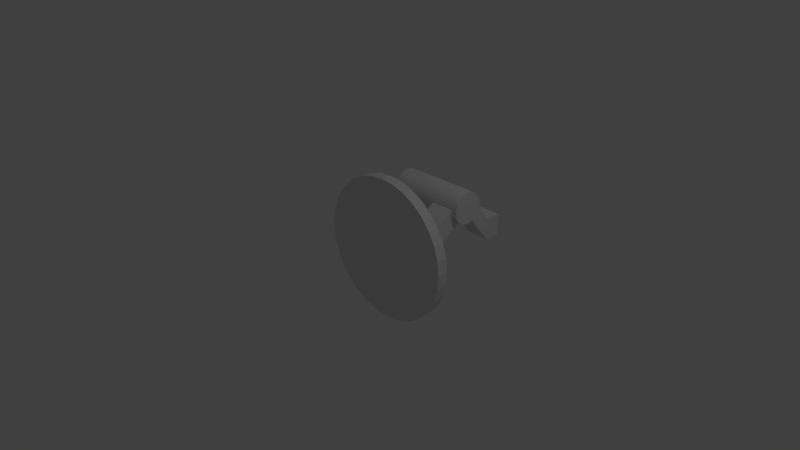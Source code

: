 # Source: TurretArm.blend  (saved by Blender 2.77.0; exported with 4.5.12 LTS)
import bpy
from mathutils import Matrix  # noqa: F401  (used for matrix-valued properties, if any)

bpy.ops.wm.read_factory_settings(use_empty=True)
scene = bpy.context.scene
scene.name = 'Scene'

# ---- collections
col_collection_1 = bpy.data.collections.new('Collection 1'); scene.collection.children.link(col_collection_1)

# ---- materials (node trees are filled in below, after node groups)
mat_material = bpy.data.materials.new('Material')
mat_material.alpha_threshold = 0.0
mat_material.use_transparent_shadow = False
mat_material.roughness = 0.5
mat_material.line_color = (0.0, 0.0, 0.0, 1.0)

# ---- material node trees

# ---- world
world_world = bpy.data.worlds.new('World'); scene.world = world_world
world_world.color = (0.05088, 0.05088, 0.05088)
world_world.use_sun_shadow = False
world_world.sun_shadow_jitter_overblur = 0.0
world_world.cycles.sampling_method = 'MANUAL'

# ---- cameras
cam_camera = bpy.data.cameras.new('Camera')
cam_camera.clip_end = 100.0
cam_camera.lens = 35.0
cam_camera.sensor_width = 32.0
cam_camera.sensor_height = 18.0
cam_camera.ortho_scale = 7.314
cam_camera.dof.focus_distance = 0.0
cam_camera.dof.aperture_fstop = 128.0

# ---- lights
light_lamp = bpy.data.lights.new('Lamp', 'POINT')
light_lamp.transmission_factor = 0.0
light_lamp.cutoff_distance = 30.0
light_lamp.energy = 100.0
light_lamp.shadow_buffer_clip_start = 1.001
light_lamp.shadow_soft_size = 0.1
light_lamp.shadow_maximum_resolution = 0.006
light_lamp.use_absolute_resolution = True

# ---- meshes
me_cube = bpy.data.meshes.new('Cube')
me_cube.from_pydata([(0.116, -1.167, 2.515), (-0.166, -1.167, 2.515), (0.116, -0.8852, 2.515), (-0.166, -0.8852, 2.515), (-0.4653, 0.3029, 0.0157), (-0.4653, 0.3029, -0.2996), (0.4805, 0.3029, 0.0157), (0.4805, 0.3029, -0.2996), (-0.1724, 0.3029, 0.0157), (-0.1724, 0.3029, -0.2996), (0.1429, 0.3029, 0.0157), (0.1429, 0.3029, -0.2996), (-0.4653, 1.65, 0.1056), (-0.4653, 1.65, -0.2097), (0.4805, 1.65, 0.1056), (0.4805, 1.65, -0.2097), (-0.1724, 1.65, 0.1056), (-0.1724, 1.65, -0.2097), (0.1429, 1.65, 0.1056), (0.1429, 1.65, -0.2097), (-0.4653, 0.752, 0.3423), (-0.4653, 1.201, 0.6689), (-0.4653, 1.201, 0.3536), (-0.4653, 0.752, 0.02704), (-0.1724, 0.752, 0.02704), (-0.1724, 1.201, 0.3536), (-0.1724, 1.201, 0.6689), (-0.1724, 0.752, 0.3423), (0.4805, 0.752, 0.3423), (0.4805, 1.201, 0.6689), (0.1429, 1.201, 0.6689), (0.1429, 0.752, 0.3423), (0.1429, 0.752, 0.02704), (0.1429, 1.201, 0.3536), (0.4805, 1.201, 0.3536), (0.4805, 0.752, 0.02704), (0.173, 0.8282, 0.1361), (0.173, 1.125, 0.3517), (0.173, 1.125, 0.5599), (0.173, 0.8282, 0.3442), (-0.003559, 0.323, 0.9981), (-0.003559, 0.1731, 0.9981), (0.1915, 0.323, 0.9789), (0.1915, 0.1731, 0.9789), (0.3791, 0.323, 0.922), (0.3791, 0.1731, 0.922), (0.552, 0.323, 0.8296), (0.552, 0.1731, 0.8296), (0.7035, 0.323, 0.7052), (0.7035, 0.1731, 0.7052), (0.8279, 0.323, 0.5537), (0.8279, 0.1731, 0.5537), (0.9203, 0.323, 0.3808), (0.9203, 0.1731, 0.3808), (0.9772, 0.323, 0.1932), (0.9772, 0.1731, 0.1932), (0.9964, 0.323, -0.001864), (0.9964, 0.1731, -0.001864), (0.9772, 0.323, -0.197), (0.9772, 0.1731, -0.197), (0.9203, 0.323, -0.3845), (0.9203, 0.1731, -0.3845), (0.8279, 0.323, -0.5574), (0.8279, 0.1731, -0.5574), (0.7035, 0.323, -0.709), (0.7035, 0.1731, -0.709), (0.552, 0.323, -0.8333), (0.552, 0.1731, -0.8333), (0.3791, 0.323, -0.9257), (0.3791, 0.1731, -0.9257), (0.1915, 0.323, -0.9826), (0.1915, 0.1731, -0.9826), (-0.003559, 0.323, -1.002), (-0.003559, 0.1731, -1.002), (-0.1986, 0.323, -0.9826), (-0.1986, 0.1731, -0.9826), (-0.3862, 0.323, -0.9257), (-0.3862, 0.1731, -0.9257), (-0.5591, 0.323, -0.8333), (-0.5591, 0.1731, -0.8333), (-0.7107, 0.323, -0.709), (-0.7107, 0.1731, -0.709), (-0.835, 0.323, -0.5574), (-0.835, 0.1731, -0.5574), (-0.9274, 0.323, -0.3845), (-0.9274, 0.1731, -0.3845), (-0.9843, 0.323, -0.197), (-0.9843, 0.1731, -0.197), (-1.004, 0.323, -0.001864), (-1.004, 0.1731, -0.001864), (-0.9843, 0.323, 0.1932), (-0.9843, 0.1731, 0.1932), (-0.9274, 0.323, 0.3808), (-0.9274, 0.1731, 0.3808), (-0.835, 0.323, 0.5537), (-0.835, 0.1731, 0.5537), (-0.7107, 0.323, 0.7052), (-0.7107, 0.1731, 0.7052), (-0.5591, 0.323, 0.8296), (-0.5591, 0.1731, 0.8296), (-0.3862, 0.323, 0.922), (-0.3862, 0.1731, 0.922), (-0.1986, 0.323, 0.9789), (-0.1986, 0.1731, 0.9789), (-0.4653, 1.872, 0.1056), (-0.4653, 1.872, -0.2097), (0.4805, 1.872, 0.1056), (0.4805, 1.872, -0.2097), (-0.1724, 1.872, 0.1056), (-0.1724, 1.872, -0.2097), (0.1429, 1.872, 0.1056), (0.1429, 1.872, -0.2097), (-0.5672, 1.383, 0.455), (0.5603, 1.383, 0.455), (-0.5672, 1.379, 0.4112), (0.5603, 1.379, 0.4112), (-0.5672, 1.366, 0.3691), (0.5603, 1.366, 0.3691), (-0.5672, 1.345, 0.3303), (0.5603, 1.345, 0.3303), (-0.5672, 1.317, 0.2963), (0.5603, 1.317, 0.2963), (-0.5672, 1.283, 0.2684), (0.5603, 1.283, 0.2684), (-0.5672, 1.244, 0.2476), (0.5603, 1.244, 0.2476), (-0.5672, 1.202, 0.2349), (0.5603, 1.202, 0.2349), (-0.5672, 1.159, 0.2306), (0.5603, 1.159, 0.2306), (-0.5672, 1.115, 0.2349), (0.5603, 1.115, 0.2349), (-0.5672, 1.073, 0.2476), (0.5603, 1.073, 0.2476), (-0.5672, 1.034, 0.2684), (0.5603, 1.034, 0.2684), (-0.5672, 0.9999, 0.2963), (0.5603, 0.9999, 0.2963), (-0.5672, 0.9719, 0.3303), (0.5603, 0.9719, 0.3303), (-0.5672, 0.9512, 0.3691), (0.5603, 0.9512, 0.3691), (-0.5672, 0.9384, 0.4112), (0.5603, 0.9384, 0.4112), (-0.5672, 0.9341, 0.455), (0.5603, 0.9341, 0.455), (-0.5672, 0.9384, 0.4988), (0.5603, 0.9384, 0.4988), (-0.5672, 0.9512, 0.5409), (0.5603, 0.9512, 0.5409), (-0.5672, 0.9719, 0.5797), (0.5603, 0.9719, 0.5797), (-0.5672, 0.9999, 0.6137), (0.5603, 0.9999, 0.6137), (-0.5672, 1.034, 0.6416), (0.5603, 1.034, 0.6416), (-0.5672, 1.073, 0.6624), (0.5603, 1.073, 0.6624), (-0.5672, 1.115, 0.6751), (0.5603, 1.115, 0.6751), (-0.5672, 1.159, 0.6794), (0.5603, 1.159, 0.6794), (-0.5672, 1.202, 0.6751), (0.5603, 1.202, 0.6751), (-0.5672, 1.244, 0.6624), (0.5603, 1.244, 0.6624), (-0.5672, 1.283, 0.6416), (0.5603, 1.283, 0.6416), (-0.5672, 1.317, 0.6137), (0.5603, 1.317, 0.6137), (-0.5672, 1.345, 0.5797), (0.5603, 1.345, 0.5797), (-0.5672, 1.366, 0.5409), (0.5603, 1.366, 0.5409), (-0.5672, 1.379, 0.4988), (0.5603, 1.379, 0.4988)], [], [(5, 9, 8, 4), (7, 6, 10, 11), (26, 25, 17, 16), (22, 21, 12, 13), (16, 17, 109, 108), (18, 14, 106, 110), (30, 29, 14, 18), (21, 26, 16, 12), (34, 33, 19, 15), (25, 22, 13, 17), (29, 34, 15, 14), (33, 30, 18, 19), (9, 5, 23, 24), (24, 23, 22, 25), (4, 8, 27, 20), (20, 27, 26, 21), (5, 4, 20, 23), (23, 20, 21, 22), (8, 9, 24, 27), (11, 10, 31, 32), (32, 31, 30, 33), (6, 7, 35, 28), (28, 35, 34, 29), (7, 11, 32, 35), (35, 32, 33, 34), (10, 6, 28, 31), (31, 28, 29, 30), (24, 25, 26, 27), (39, 36, 37, 38), (40, 41, 43, 42), (42, 43, 45, 44), (44, 45, 47, 46), (46, 47, 49, 48), (48, 49, 51, 50), (50, 51, 53, 52), (52, 53, 55, 54), (54, 55, 57, 56), (56, 57, 59, 58), (58, 59, 61, 60), (60, 61, 63, 62), (62, 63, 65, 64), (64, 65, 67, 66), (66, 67, 69, 68), (68, 69, 71, 70), (70, 71, 73, 72), (72, 73, 75, 74), (74, 75, 77, 76), (76, 77, 79, 78), (78, 79, 81, 80), (80, 81, 83, 82), (82, 83, 85, 84), (84, 85, 87, 86), (86, 87, 89, 88), (88, 89, 91, 90), (90, 91, 93, 92), (92, 93, 95, 94), (94, 95, 97, 96), (96, 97, 99, 98), (98, 99, 101, 100), (43, 41, 103, 101, 99, 97, 95, 93, 91, 89, 87, 85, 83, 81, 79, 77, 75, 73, 71, 69, 67, 65, 63, 61, 59, 57, 55, 53, 51, 49, 47, 45), (100, 101, 103, 102), (102, 103, 41, 40), (40, 42, 44, 46, 48, 50, 52, 54, 56, 58, 60, 62, 64, 66, 68, 70, 72, 74, 76, 78, 80, 82, 84, 86, 88, 90, 92, 94, 96, 98, 100, 102), (104, 108, 109, 105), (110, 106, 107, 111), (15, 19, 111, 107), (19, 18, 110, 111), (12, 16, 108, 104), (13, 12, 104, 105), (17, 13, 105, 109), (14, 15, 107, 106), (112, 113, 115, 114), (114, 115, 117, 116), (116, 117, 119, 118), (118, 119, 121, 120), (120, 121, 123, 122), (122, 123, 125, 124), (124, 125, 127, 126), (126, 127, 129, 128), (128, 129, 131, 130), (130, 131, 133, 132), (132, 133, 135, 134), (134, 135, 137, 136), (136, 137, 139, 138), (138, 139, 141, 140), (140, 141, 143, 142), (142, 143, 145, 144), (144, 145, 147, 146), (146, 147, 149, 148), (148, 149, 151, 150), (150, 151, 153, 152), (152, 153, 155, 154), (154, 155, 157, 156), (156, 157, 159, 158), (158, 159, 161, 160), (160, 161, 163, 162), (162, 163, 165, 164), (164, 165, 167, 166), (166, 167, 169, 168), (168, 169, 171, 170), (170, 171, 173, 172), (115, 113, 175, 173, 171, 169, 167, 165, 163, 161, 159, 157, 155, 153, 151, 149, 147, 145, 143, 141, 139, 137, 135, 133, 131, 129, 127, 125, 123, 121, 119, 117), (172, 173, 175, 174), (174, 175, 113, 112), (112, 114, 116, 118, 120, 122, 124, 126, 128, 130, 132, 134, 136, 138, 140, 142, 144, 146, 148, 150, 152, 154, 156, 158, 160, 162, 164, 166, 168, 170, 172, 174)])
_uv = me_cube.uv_layers.new(name='UVMap')
_uv.uv.foreach_set('vector', [0.7566, 0.9131, 0.819, 0.9131, 0.819, 0.9802, 0.7566, 0.9802, 0.9763, 0.7167, 0.9763, 0.7839, 0.9044, 0.7839, 0.9044, 0.7167, 0.989, 0.3023, 0.9472, 0.2498, 0.9472, 0.09641, 0.989, 0.1489, 0.9463, 0.4566, 0.9044, 0.5091, 0.9044, 0.3557, 0.9463, 0.3032, 0.2304, 0.985, 0.2304, 0.9179, 0.2776, 0.9179, 0.2776, 0.985, 0.8198, 0.9131, 0.8917, 0.9131, 0.8917, 0.9603, 0.8198, 0.9603, 0.4684, 0.8698, 0.3965, 0.8698, 0.3965, 0.7164, 0.4684, 0.7164, 0.0004284, 0.7663, 0.0004285, 0.7039, 0.1538, 0.7039, 0.1538, 0.7663, 0.4684, 0.7156, 0.3965, 0.7156, 0.3965, 0.5621, 0.4684, 0.5621, 0.7566, 0.9122, 0.7566, 0.8499, 0.91, 0.8499, 0.91, 0.9122, 0.9463, 0.7159, 0.9044, 0.6634, 0.9044, 0.51, 0.9463, 0.5625, 0.9463, 0.2498, 0.9044, 0.3023, 0.9044, 0.1489, 0.9463, 0.09641, 0.4797, 0.9674, 0.4797, 0.905, 0.598, 0.905, 0.598, 0.9674, 0.598, 0.9674, 0.598, 0.905, 0.7162, 0.905, 0.7162, 0.9674, 0.009307, 0.917, 0.009307, 0.8547, 0.1276, 0.8547, 0.1276, 0.917, 0.1276, 0.917, 0.1276, 0.8547, 0.2458, 0.8547, 0.2458, 0.917, 0.3413, 0.5621, 0.3956, 0.6016, 0.3956, 0.7199, 0.3413, 0.6804, 0.3413, 0.6804, 0.3956, 0.7199, 0.3956, 0.8381, 0.3413, 0.7986, 0.5192, 0.9042, 0.4797, 0.8499, 0.598, 0.8499, 0.6375, 0.9042, 0.2862, 0.5621, 0.3405, 0.6016, 0.3405, 0.7199, 0.2862, 0.6804, 0.2862, 0.6804, 0.3405, 0.7199, 0.3405, 0.8381, 0.2862, 0.7986, 0.0488, 0.8538, 0.009307, 0.7995, 0.1276, 0.7995, 0.1671, 0.8538, 0.1671, 0.8538, 0.1276, 0.7995, 0.2458, 0.7995, 0.2853, 0.8538, 0.2134, 0.5621, 0.2853, 0.5621, 0.2853, 0.6804, 0.2134, 0.6804, 0.2134, 0.6804, 0.2853, 0.6804, 0.2853, 0.7986, 0.2134, 0.7986, 0.2134, 0.5613, 0.2134, 0.4894, 0.3317, 0.4894, 0.3317, 0.5613, 0.3317, 0.5613, 0.3317, 0.4894, 0.4499, 0.4894, 0.4499, 0.5613, 0.598, 0.8499, 0.7162, 0.8499, 0.7557, 0.9042, 0.6375, 0.9042, 0.03538, 0.9538, 0.009307, 0.9179, 0.08739, 0.9179, 0.1135, 0.9538, 0.2624, 0.4885, 0.2593, 0.455, 0.2989, 0.4467, 0.3087, 0.4791, 0.3087, 0.4791, 0.2989, 0.4467, 0.3362, 0.4306, 0.3523, 0.4606, 0.3523, 0.4606, 0.3362, 0.4306, 0.3697, 0.4074, 0.3915, 0.4337, 0.3915, 0.4337, 0.3697, 0.4074, 0.3982, 0.3778, 0.4248, 0.3996, 0.4248, 0.3996, 0.3982, 0.3778, 0.4209, 0.3432, 0.4512, 0.3596, 0.4512, 0.3596, 0.4209, 0.3432, 0.4366, 0.3048, 0.4695, 0.3151, 0.4695, 0.3151, 0.4366, 0.3048, 0.4445, 0.2642, 0.4789, 0.2679, 0.4789, 0.2679, 0.4445, 0.2642, 0.4445, 0.2227, 0.4789, 0.2197, 0.4789, 0.2197, 0.4445, 0.2227, 0.4363, 0.1821, 0.4695, 0.1724, 0.4695, 0.1724, 0.4363, 0.1821, 0.4205, 0.1439, 0.4511, 0.1279, 0.4511, 0.1279, 0.4205, 0.1439, 0.3975, 0.1095, 0.4243, 0.08797, 0.4243, 0.08797, 0.3975, 0.1095, 0.3683, 0.08041, 0.3903, 0.05407, 0.3903, 0.05407, 0.3683, 0.08041, 0.334, 0.05762, 0.3505, 0.02757, 0.3505, 0.02757, 0.334, 0.05762, 0.2961, 0.04204, 0.3063, 0.00948, 0.3063, 0.00948, 0.2961, 0.04204, 0.2561, 0.03419, 0.2597, 0.0004284, 0.2597, 0.0004284, 0.2561, 0.03419, 0.2156, 0.03431, 0.2124, 0.0006334, 0.2124, 0.0006334, 0.2156, 0.03431, 0.176, 0.04255, 0.1662, 0.0102, 0.1662, 0.0102, 0.176, 0.04255, 0.1389, 0.05857, 0.1228, 0.02882, 0.1228, 0.02882, 0.1389, 0.05857, 0.1057, 0.08175, 0.08396, 0.05577, 0.08396, 0.05577, 0.1057, 0.08175, 0.07776, 0.1112, 0.05121, 0.08998, 0.05121, 0.08998, 0.07776, 0.1112, 0.05616, 0.1456, 0.02586, 0.1301, 0.02586, 0.1301, 0.05616, 0.1456, 0.04172, 0.184, 0.008836, 0.1745, 0.008836, 0.1745, 0.04172, 0.184, 0.03479, 0.2248, 0.0004921, 0.2214, 0.0004921, 0.2214, 0.03479, 0.2248, 0.03466, 0.2664, 0.0004284, 0.2691, 0.0004284, 0.2691, 0.03466, 0.2664, 0.04232, 0.307, 0.009198, 0.3162, 0.009198, 0.3162, 0.04232, 0.307, 0.05769, 0.3453, 0.0269, 0.3608, 0.0269, 0.3608, 0.05769, 0.3453, 0.08037, 0.3797, 0.05314, 0.4013, 0.05314, 0.4013, 0.08037, 0.3797, 0.1097, 0.409, 0.08731, 0.4361, 0.08731, 0.4361, 0.1097, 0.409, 0.143, 0.4319, 0.1276, 0.4609, 0.1276, 0.4609, 0.143, 0.4319, 0.1799, 0.4474, 0.1698, 0.4789, 0.6708, 0.4243, 0.6298, 0.4161, 0.5913, 0.4002, 0.5566, 0.377, 0.527, 0.3475, 0.5039, 0.3127, 0.4879, 0.2742, 0.4797, 0.2332, 0.4797, 0.1915, 0.4879, 0.1505, 0.5038, 0.112, 0.527, 0.07726, 0.5566, 0.04774, 0.5913, 0.02455, 0.6298, 0.008573, 0.6708, 0.0004284, 0.7125, 0.0004284, 0.7535, 0.008573, 0.792, 0.02455, 0.8268, 0.04774, 0.8563, 0.07726, 0.8795, 0.112, 0.8954, 0.1505, 0.9036, 0.1915, 0.9036, 0.2332, 0.8954, 0.2742, 0.8795, 0.3127, 0.8563, 0.3475, 0.8268, 0.377, 0.792, 0.4002, 0.7535, 0.4161, 0.7125, 0.4243, 0.1698, 0.4789, 0.1799, 0.4474, 0.2191, 0.4552, 0.2154, 0.4884, 0.2154, 0.4884, 0.2191, 0.4552, 0.2593, 0.455, 0.2624, 0.4885, 0.5566, 0.8017, 0.527, 0.7722, 0.5038, 0.7375, 0.4879, 0.6989, 0.4797, 0.6579, 0.4797, 0.6162, 0.4879, 0.5753, 0.5038, 0.5367, 0.527, 0.502, 0.5566, 0.4725, 0.5913, 0.4493, 0.6298, 0.4333, 0.6708, 0.4251, 0.7125, 0.4251, 0.7535, 0.4333, 0.792, 0.4493, 0.8268, 0.4725, 0.8563, 0.502, 0.8795, 0.5367, 0.8954, 0.5753, 0.9036, 0.6162, 0.9036, 0.6579, 0.8954, 0.6989, 0.8795, 0.7375, 0.8563, 0.7722, 0.8268, 0.8017, 0.792, 0.8249, 0.7535, 0.8409, 0.7125, 0.849, 0.6708, 0.849, 0.6298, 0.8409, 0.5913, 0.8249, 0.9732, 0.917, 0.9109, 0.917, 0.9109, 0.8499, 0.9732, 0.8499, 0.3965, 0.8707, 0.4684, 0.8707, 0.4684, 0.9378, 0.3965, 0.9378, 0.1547, 0.7758, 0.1547, 0.7039, 0.2019, 0.7039, 0.2019, 0.7758, 0.9581, 0.9178, 0.9581, 0.985, 0.9109, 0.985, 0.9109, 0.9178, 0.9044, 0.7847, 0.9668, 0.7847, 0.9668, 0.8319, 0.9044, 0.8319, 0.1143, 0.9179, 0.1815, 0.9179, 0.1815, 0.9651, 0.1143, 0.9651, 0.9472, 0.3656, 0.9472, 0.3032, 0.9944, 0.3032, 0.9944, 0.3656, 0.1823, 0.985, 0.1823, 0.9179, 0.2295, 0.9179, 0.2295, 0.985, 0.1375, 0.4935, 0.09694, 0.6401, 0.1058, 0.6411, 0.117, 0.4894, 0.117, 0.4894, 0.1058, 0.6411, 0.1148, 0.6403, 0.09609, 0.4894, 0.09609, 0.4894, 0.1148, 0.6403, 0.1234, 0.6379, 0.07558, 0.4935, 0.07558, 0.4935, 0.1234, 0.6379, 0.1314, 0.634, 0.05631, 0.5016, 0.05631, 0.5016, 0.1314, 0.634, 0.1384, 0.6286, 0.03896, 0.5134, 0.03896, 0.5134, 0.1384, 0.6286, 0.1443, 0.6219, 0.02421, 0.5282, 0.02421, 0.5282, 0.1443, 0.6219, 0.1487, 0.6142, 0.01261, 0.5457, 0.01261, 0.5457, 0.1487, 0.6142, 0.1514, 0.6058, 0.004594, 0.5651, 0.004594, 0.5651, 0.1514, 0.6058, 0.1525, 0.5969, 0.000482, 0.5856, 0.000482, 0.5856, 0.1525, 0.5969, 0.1517, 0.5881, 0.0004284, 0.6066, 0.0004284, 0.6066, 0.1517, 0.5881, 0.1492, 0.5795, 0.004443, 0.6272, 0.004443, 0.6272, 0.1492, 0.5795, 0.145, 0.5716, 0.01238, 0.6467, 0.01238, 0.6467, 0.145, 0.5716, 0.1394, 0.5647, 0.02395, 0.6642, 0.02395, 0.6642, 0.1394, 0.5647, 0.1326, 0.559, 0.03871, 0.6791, 0.03871, 0.6791, 0.1326, 0.559, 0.1247, 0.5547, 0.0561, 0.6908, 0.0561, 0.6908, 0.1247, 0.5547, 0.1161, 0.5521, 0.07546, 0.6989, 0.07546, 0.6989, 0.1161, 0.5521, 0.1072, 0.5511, 0.09602, 0.7031, 0.09602, 0.7031, 0.1072, 0.5511, 0.0983, 0.5519, 0.117, 0.7031, 0.117, 0.7031, 0.0983, 0.5519, 0.08967, 0.5543, 0.1375, 0.699, 0.1375, 0.699, 0.08967, 0.5543, 0.08166, 0.5583, 0.1569, 0.6909, 0.1569, 0.6909, 0.08166, 0.5583, 0.0746, 0.5637, 0.1743, 0.6791, 0.1743, 0.6791, 0.0746, 0.5637, 0.06876, 0.5705, 0.189, 0.6642, 0.189, 0.6642, 0.06876, 0.5705, 0.06437, 0.5782, 0.2006, 0.6467, 0.2006, 0.6467, 0.06437, 0.5782, 0.0616, 0.5867, 0.2085, 0.6273, 0.2085, 0.6273, 0.0616, 0.5867, 0.06057, 0.5955, 0.2126, 0.6067, 0.2126, 0.6067, 0.06057, 0.5955, 0.06132, 0.6044, 0.2125, 0.5857, 0.2125, 0.5857, 0.06132, 0.6044, 0.06382, 0.6129, 0.2084, 0.5651, 0.2084, 0.5651, 0.06382, 0.6129, 0.06798, 0.6207, 0.2005, 0.5457, 0.2005, 0.5457, 0.06798, 0.6207, 0.07363, 0.6276, 0.1889, 0.5283, 0.1889, 0.5283, 0.07363, 0.6276, 0.08054, 0.6332, 0.1742, 0.5134, 0.9942, 0.02546, 0.9977, 0.03412, 0.9996, 0.04331, 0.9996, 0.05268, 0.9977, 0.06187, 0.9942, 0.07052, 0.989, 0.07831, 0.9823, 0.08494, 0.9745, 0.09014, 0.9659, 0.09373, 0.9567, 0.09556, 0.9473, 0.09556, 0.9381, 0.09373, 0.9295, 0.09014, 0.9217, 0.08494, 0.9151, 0.07831, 0.9099, 0.07052, 0.9063, 0.06187, 0.9044, 0.05268, 0.9044, 0.04331, 0.9063, 0.03412, 0.9099, 0.02546, 0.9151, 0.01767, 0.9217, 0.01105, 0.9295, 0.005842, 0.9381, 0.002256, 0.9473, 0.0004284, 0.9567, 0.0004285, 0.9659, 0.002256, 0.9745, 0.005842, 0.9823, 0.01105, 0.989, 0.01767, 0.1742, 0.5134, 0.08054, 0.6332, 0.0884, 0.6374, 0.1568, 0.5016, 0.1568, 0.5016, 0.0884, 0.6374, 0.09694, 0.6401, 0.1375, 0.4935, 0.3813, 0.8819, 0.3813, 0.8912, 0.3795, 0.9004, 0.3759, 0.9091, 0.3707, 0.9169, 0.364, 0.9235, 0.3563, 0.9287, 0.3476, 0.9323, 0.3384, 0.9341, 0.329, 0.9341, 0.3199, 0.9323, 0.3112, 0.9287, 0.3034, 0.9235, 0.2968, 0.9169, 0.2916, 0.9091, 0.288, 0.9004, 0.2862, 0.8912, 0.2862, 0.8819, 0.288, 0.8727, 0.2916, 0.864, 0.2968, 0.8562, 0.3034, 0.8496, 0.3112, 0.8444, 0.3199, 0.8408, 0.329, 0.839, 0.3384, 0.839, 0.3476, 0.8408, 0.3563, 0.8444, 0.364, 0.8496, 0.3707, 0.8562, 0.3759, 0.864, 0.3795, 0.8727])
me_cube.materials.append(mat_material)
me_cube.use_remesh_preserve_volume = False
me_cube.use_remesh_preserve_attributes = False
me_cube.use_mirror_vertex_groups = False
me_cube.update()

# ---- objects
ob_cube = bpy.data.objects.new('Cube', me_cube)
ob_lamp = bpy.data.objects.new('Lamp', light_lamp)
ob_camera = bpy.data.objects.new('Camera', cam_camera)

# ---- transforms, parenting, visibility, modifiers, constraints
ob_cube.location = (0.0, 0.0, 0.0)
ob_cube.lock_rotations_4d = False
ob_cube.empty_display_type = 'ARROWS'
ob_cube.lineart.crease_threshold = 0.0
ob_lamp.location = (4.076, 1.005, 5.904)
ob_lamp.rotation_euler = (0.6503, 0.05522, 1.866)
ob_lamp.lock_rotations_4d = False
ob_lamp.empty_display_type = 'ARROWS'
ob_lamp.color = (0.0, 0.0, 0.0, 0.0)
ob_lamp.lineart.crease_threshold = 0.0
ob_camera.location = (7.481, -6.508, 5.344)
ob_camera.rotation_euler = (1.109, 0.01082, 0.8149)
ob_camera.lock_rotations_4d = False
ob_camera.empty_display_type = 'ARROWS'
ob_camera.color = (0.0, 0.0, 0.0, 0.0)
ob_camera.display_type = 'WIRE'
ob_camera.lineart.crease_threshold = 0.0

# ---- collection membership
col_collection_1.objects.link(ob_cube)
col_collection_1.objects.link(ob_lamp)
col_collection_1.objects.link(ob_camera)

# ---- scene / render settings (as saved in the file)
scene.camera = ob_camera
scene.frame_start = 1; scene.frame_end = 250; scene.frame_set(0)
scene.render.engine = 'BLENDER_EEVEE_NEXT'
scene.render.resolution_percentage = 50
scene.render.dither_intensity = 0.0
scene.cycles.use_denoising = False
scene.cycles.samples = 128
scene.cycles.sampling_pattern = 'TABULATED_SOBOL'
scene.cycles.light_sampling_threshold = 0.0
scene.cycles.use_adaptive_sampling = False
scene.cycles.use_light_tree = False
scene.cycles.blur_glossy = 0.0
scene.cycles.sample_clamp_indirect = 0.0
scene.view_settings.view_transform = 'Standard'
bpy.context.view_layer.update()
